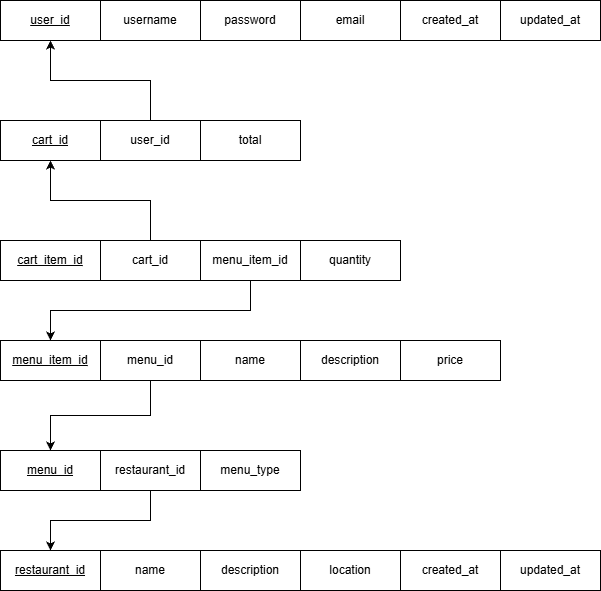

The diagram above was exported from draw.io. Its source (the exported page's mxGraphModel, read from the mxfile embedded in the PNG):
<mxGraphModel dx="1702" dy="881" grid="1" gridSize="10" guides="1" tooltips="1" connect="1" arrows="1" fold="1" page="1" pageScale="1" pageWidth="850" pageHeight="1100" math="0" shadow="0">
  <root>
    <mxCell id="0" />
    <mxCell id="1" parent="0" />
    <mxCell id="99fCNSlhx0tFbpWmnvim-1" parent="1" style="whiteSpace=wrap;html=1;align=center;" value="&lt;u&gt;cart_id&lt;/u&gt;" vertex="1">
      <mxGeometry height="40" width="100" x="80" y="240" as="geometry" />
    </mxCell>
    <mxCell id="99fCNSlhx0tFbpWmnvim-2" parent="1" style="whiteSpace=wrap;html=1;align=center;" value="&lt;u&gt;cart_item_id&lt;/u&gt;" vertex="1">
      <mxGeometry height="40" width="100" x="80" y="360" as="geometry" />
    </mxCell>
    <mxCell id="99fCNSlhx0tFbpWmnvim-3" parent="1" style="whiteSpace=wrap;html=1;align=center;" value="&lt;u&gt;menu_item_id&lt;/u&gt;" vertex="1">
      <mxGeometry height="40" width="100" x="80" y="460" as="geometry" />
    </mxCell>
    <mxCell id="99fCNSlhx0tFbpWmnvim-4" parent="1" style="whiteSpace=wrap;html=1;align=center;" value="&lt;u&gt;restaurant_id&lt;/u&gt;" vertex="1">
      <mxGeometry height="40" width="100" x="80" y="670" as="geometry" />
    </mxCell>
    <mxCell id="99fCNSlhx0tFbpWmnvim-5" parent="1" style="whiteSpace=wrap;html=1;align=center;" value="username" vertex="1">
      <mxGeometry height="40" width="100" x="180" y="120" as="geometry" />
    </mxCell>
    <mxCell id="99fCNSlhx0tFbpWmnvim-6" parent="1" style="whiteSpace=wrap;html=1;align=center;" value="password" vertex="1">
      <mxGeometry height="40" width="100" x="280" y="120" as="geometry" />
    </mxCell>
    <mxCell id="99fCNSlhx0tFbpWmnvim-7" parent="1" style="whiteSpace=wrap;html=1;align=center;" value="email" vertex="1">
      <mxGeometry height="40" width="100" x="380" y="120" as="geometry" />
    </mxCell>
    <mxCell id="99fCNSlhx0tFbpWmnvim-8" parent="1" style="whiteSpace=wrap;html=1;align=center;" value="&lt;u&gt;user_id&lt;/u&gt;" vertex="1">
      <mxGeometry height="40" width="100" x="80" y="120" as="geometry" />
    </mxCell>
    <mxCell id="99fCNSlhx0tFbpWmnvim-9" parent="1" style="whiteSpace=wrap;html=1;align=center;" value="created_at" vertex="1">
      <mxGeometry height="40" width="100" x="480" y="120" as="geometry" />
    </mxCell>
    <mxCell id="99fCNSlhx0tFbpWmnvim-10" parent="1" style="whiteSpace=wrap;html=1;align=center;" value="updated_at" vertex="1">
      <mxGeometry height="40" width="100" x="580" y="120" as="geometry" />
    </mxCell>
    <mxCell id="99fCNSlhx0tFbpWmnvim-12" edge="1" parent="1" source="99fCNSlhx0tFbpWmnvim-11" style="edgeStyle=orthogonalEdgeStyle;rounded=0;orthogonalLoop=1;jettySize=auto;html=1;entryX=0.5;entryY=1;entryDx=0;entryDy=0;" target="99fCNSlhx0tFbpWmnvim-8">
      <mxGeometry relative="1" as="geometry" />
    </mxCell>
    <mxCell id="99fCNSlhx0tFbpWmnvim-11" parent="1" style="whiteSpace=wrap;html=1;align=center;" value="user_id" vertex="1">
      <mxGeometry height="40" width="100" x="180" y="240" as="geometry" />
    </mxCell>
    <mxCell id="99fCNSlhx0tFbpWmnvim-13" parent="1" style="whiteSpace=wrap;html=1;align=center;" value="total" vertex="1">
      <mxGeometry height="40" width="100" x="280" y="240" as="geometry" />
    </mxCell>
    <mxCell id="99fCNSlhx0tFbpWmnvim-15" edge="1" parent="1" source="99fCNSlhx0tFbpWmnvim-14" style="edgeStyle=orthogonalEdgeStyle;rounded=0;orthogonalLoop=1;jettySize=auto;html=1;entryX=0.5;entryY=1;entryDx=0;entryDy=0;" target="99fCNSlhx0tFbpWmnvim-1">
      <mxGeometry relative="1" as="geometry" />
    </mxCell>
    <mxCell id="99fCNSlhx0tFbpWmnvim-14" parent="1" style="whiteSpace=wrap;html=1;align=center;" value="cart_id" vertex="1">
      <mxGeometry height="40" width="100" x="180" y="360" as="geometry" />
    </mxCell>
    <mxCell id="99fCNSlhx0tFbpWmnvim-17" parent="1" style="whiteSpace=wrap;html=1;align=center;" value="quantity" vertex="1">
      <mxGeometry height="40" width="100" x="380" y="360" as="geometry" />
    </mxCell>
    <mxCell id="99fCNSlhx0tFbpWmnvim-23" edge="1" parent="1" source="99fCNSlhx0tFbpWmnvim-18" style="edgeStyle=orthogonalEdgeStyle;rounded=0;orthogonalLoop=1;jettySize=auto;html=1;entryX=0.5;entryY=0;entryDx=0;entryDy=0;" target="99fCNSlhx0tFbpWmnvim-3">
      <mxGeometry relative="1" as="geometry">
        <Array as="points">
          <mxPoint x="330" y="430" />
          <mxPoint x="130" y="430" />
        </Array>
      </mxGeometry>
    </mxCell>
    <mxCell id="99fCNSlhx0tFbpWmnvim-18" parent="1" style="whiteSpace=wrap;html=1;align=center;" value="menu_item_id" vertex="1">
      <mxGeometry height="40" width="100" x="280" y="360" as="geometry" />
    </mxCell>
    <mxCell id="99fCNSlhx0tFbpWmnvim-21" edge="1" parent="1" source="99fCNSlhx0tFbpWmnvim-19" style="edgeStyle=orthogonalEdgeStyle;rounded=0;orthogonalLoop=1;jettySize=auto;html=1;entryX=0.5;entryY=0;entryDx=0;entryDy=0;" target="99fCNSlhx0tFbpWmnvim-20">
      <mxGeometry relative="1" as="geometry" />
    </mxCell>
    <mxCell id="99fCNSlhx0tFbpWmnvim-19" parent="1" style="whiteSpace=wrap;html=1;align=center;" value="menu_id" vertex="1">
      <mxGeometry height="40" width="100" x="180" y="460" as="geometry" />
    </mxCell>
    <mxCell id="99fCNSlhx0tFbpWmnvim-20" parent="1" style="whiteSpace=wrap;html=1;align=center;" value="&lt;u&gt;menu_id&lt;/u&gt;" vertex="1">
      <mxGeometry height="40" width="100" x="80" y="570" as="geometry" />
    </mxCell>
    <mxCell id="99fCNSlhx0tFbpWmnvim-24" parent="1" style="whiteSpace=wrap;html=1;align=center;" value="name" vertex="1">
      <mxGeometry height="40" width="100" x="280" y="460" as="geometry" />
    </mxCell>
    <mxCell id="99fCNSlhx0tFbpWmnvim-25" parent="1" style="whiteSpace=wrap;html=1;align=center;" value="description" vertex="1">
      <mxGeometry height="40" width="100" x="380" y="460" as="geometry" />
    </mxCell>
    <mxCell id="99fCNSlhx0tFbpWmnvim-26" parent="1" style="whiteSpace=wrap;html=1;align=center;" value="price" vertex="1">
      <mxGeometry height="40" width="100" x="480" y="460" as="geometry" />
    </mxCell>
    <mxCell id="99fCNSlhx0tFbpWmnvim-29" edge="1" parent="1" source="99fCNSlhx0tFbpWmnvim-27" style="edgeStyle=orthogonalEdgeStyle;rounded=0;orthogonalLoop=1;jettySize=auto;html=1;entryX=0.5;entryY=0;entryDx=0;entryDy=0;" target="99fCNSlhx0tFbpWmnvim-4">
      <mxGeometry relative="1" as="geometry" />
    </mxCell>
    <mxCell id="99fCNSlhx0tFbpWmnvim-27" parent="1" style="whiteSpace=wrap;html=1;align=center;" value="restaurant_id" vertex="1">
      <mxGeometry height="40" width="100" x="180" y="570" as="geometry" />
    </mxCell>
    <mxCell id="99fCNSlhx0tFbpWmnvim-28" parent="1" style="whiteSpace=wrap;html=1;align=center;" value="menu_type" vertex="1">
      <mxGeometry height="40" width="100" x="280" y="570" as="geometry" />
    </mxCell>
    <mxCell id="99fCNSlhx0tFbpWmnvim-30" parent="1" style="whiteSpace=wrap;html=1;align=center;" value="name" vertex="1">
      <mxGeometry height="40" width="100" x="180" y="670" as="geometry" />
    </mxCell>
    <mxCell id="99fCNSlhx0tFbpWmnvim-31" parent="1" style="whiteSpace=wrap;html=1;align=center;" value="description" vertex="1">
      <mxGeometry height="40" width="100" x="280" y="670" as="geometry" />
    </mxCell>
    <mxCell id="99fCNSlhx0tFbpWmnvim-32" parent="1" style="whiteSpace=wrap;html=1;align=center;" value="location" vertex="1">
      <mxGeometry height="40" width="100" x="380" y="670" as="geometry" />
    </mxCell>
    <mxCell id="99fCNSlhx0tFbpWmnvim-33" parent="1" style="whiteSpace=wrap;html=1;align=center;" value="created_at" vertex="1">
      <mxGeometry height="40" width="100" x="480" y="670" as="geometry" />
    </mxCell>
    <mxCell id="99fCNSlhx0tFbpWmnvim-34" parent="1" style="whiteSpace=wrap;html=1;align=center;" value="updated_at" vertex="1">
      <mxGeometry height="40" width="100" x="580" y="670" as="geometry" />
    </mxCell>
  </root>
</mxGraphModel>